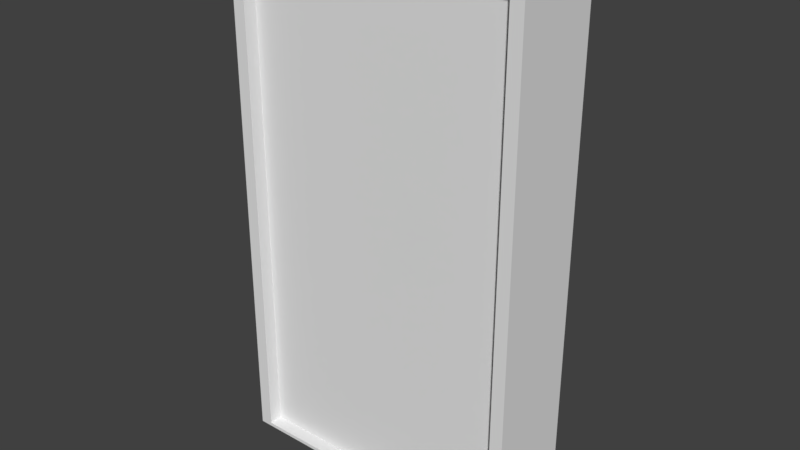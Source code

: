 # Source: door.blend  (saved by Blender 2.79.0; exported with 4.5.12 LTS)
import bpy
from mathutils import Matrix  # noqa: F401  (used for matrix-valued properties, if any)

bpy.ops.wm.read_factory_settings(use_empty=True)
scene = bpy.context.scene
scene.name = 'Scene'

# ---- collections
col_collection_1 = bpy.data.collections.new('Collection 1'); scene.collection.children.link(col_collection_1)

# ---- world
world_world = bpy.data.worlds.new('World'); scene.world = world_world
world_world.color = (0.05088, 0.05088, 0.05088)
world_world.use_sun_shadow = False
world_world.sun_shadow_jitter_overblur = 0.0
world_world.cycles.sampling_method = 'MANUAL'

# ---- meshes
me_cube_003 = bpy.data.meshes.new('Cube.003')
me_cube_003.from_pydata([(-1.85, -0.4177, 0.02881), (-1.85, -0.4177, 6.827), (-1.85, 0.4177, 0.02881), (-1.85, 0.4177, 6.827), (1.85, -0.4177, 0.02881), (1.85, -0.4177, 6.827), (1.85, 0.4177, 0.02881), (1.85, 0.4177, 6.827)], [], [(0, 1, 3, 2), (2, 3, 7, 6), (6, 7, 5, 4), (4, 5, 1, 0), (2, 6, 4, 0), (7, 3, 1, 5)])
me_cube_003.use_remesh_preserve_volume = False
me_cube_003.use_remesh_preserve_attributes = False
me_cube_003.use_mirror_vertex_groups = False
me_cube_003.update()
me_cube_001 = bpy.data.meshes.new('Cube.001')
me_cube_001.from_pydata([(0.0, 0.6, 0.0), (2.0, 0.6, 0.0), (2.0, 0.0, 0.0), (0.0, 0.0, 0.0), (-2.0, 0.0, 0.0), (-2.0, 0.6, 0.0), (0.0, 0.6, 7.0), (2.0, 0.6, 7.0), (0.0, 0.6, 0.0487), (1.829, 0.6, 0.0487), (1.829, 0.6, 6.803), (0.0, 0.6, 6.803), (2.0, 0.0, 7.0), (0.0, -0.6, 0.0), (2.0, -0.6, 0.0), (-1.829, 0.6, 6.803), (-1.829, 0.6, 0.0487), (-2.0, 0.6, 7.0), (-2.0, -0.6, 0.0), (-2.0, 0.0, 7.0), (0.0, 0.0, 7.0), (2.0, -0.6, 7.0), (0.0, -0.6, 7.0), (0.0, -0.6, 6.803), (1.829, -0.6, 6.803), (1.829, -0.6, 0.0487), (0.0, -0.6, 0.0487), (-2.0, -0.6, 7.0), (-1.829, -0.6, 0.0487), (-1.829, -0.6, 6.803)], [], [(0, 1, 2, 3), (0, 3, 4, 5), (6, 7, 1, 0, 8, 9, 10, 11), (1, 7, 12, 2), (13, 3, 2, 14), (6, 11, 15, 16, 8, 0, 5, 17), (13, 18, 4, 3), (5, 4, 19, 17), (7, 6, 20, 12), (14, 2, 12, 21), (22, 23, 24, 25, 26, 13, 14, 21), (17, 19, 20, 6), (22, 27, 18, 13, 26, 28, 29, 23), (18, 27, 19, 4), (21, 12, 20, 22), (27, 22, 20, 19), (29, 28, 16, 15), (15, 11, 10, 24, 23, 29), (9, 8, 16, 28, 26, 25), (10, 9, 25, 24)])
me_cube_001.use_remesh_preserve_volume = False
me_cube_001.use_remesh_preserve_attributes = False
me_cube_001.use_mirror_vertex_groups = False
me_cube_001.update()

# ---- objects
ob_door = bpy.data.objects.new('Door', me_cube_003)
ob_doorframe = bpy.data.objects.new('Doorframe', me_cube_001)

# ---- transforms, parenting, visibility, modifiers, constraints
ob_door.location = (0.0, 0.0, 0.0)
ob_door.lineart.crease_threshold = 0.0
ob_doorframe.location = (0.0, 0.0, 0.0)
ob_doorframe.lineart.crease_threshold = 0.0

# ---- collection membership
col_collection_1.objects.link(ob_door)
col_collection_1.objects.link(ob_doorframe)

# ---- scene / render settings (as saved in the file)
scene.frame_start = 1; scene.frame_end = 250; scene.frame_set(1)
scene.render.engine = 'BLENDER_EEVEE_NEXT'
scene.render.resolution_percentage = 50
scene.render.dither_intensity = 0.0
scene.cycles.use_denoising = False
scene.cycles.samples = 128
scene.cycles.sampling_pattern = 'TABULATED_SOBOL'
scene.cycles.use_adaptive_sampling = False
scene.cycles.use_light_tree = False
scene.cycles.blur_glossy = 0.0
scene.cycles.sample_clamp_indirect = 0.0
scene.view_settings.view_transform = 'Standard'
bpy.context.view_layer.update()

# ---- added for rendering (the .blend has no active camera and no usable light): camera, sun
cam_auto = bpy.data.cameras.new('AutoCamera')
cam_auto.lens = 50.0
cam_auto.sensor_width = 36.0
cam_auto.clip_end = 1000.0
ob_auto_camera = bpy.data.objects.new('AutoCamera', cam_auto)
scene.collection.objects.link(ob_auto_camera)
ob_auto_camera.location = (7.54157, -9.04989, 9.53326)
ob_auto_camera.rotation_euler = (1.09748, -7.21219e-08, 0.694738)
scene.camera = ob_auto_camera
light_auto_sun = bpy.data.lights.new('AutoSun', 'SUN')
light_auto_sun.energy = 3.0
light_auto_sun.angle = 0.0523599
ob_auto_sun = bpy.data.objects.new('AutoSun', light_auto_sun)
scene.collection.objects.link(ob_auto_sun)
ob_auto_sun.rotation_euler = (0.872665, 0.174533, 0.523599)
bpy.context.view_layer.update()
